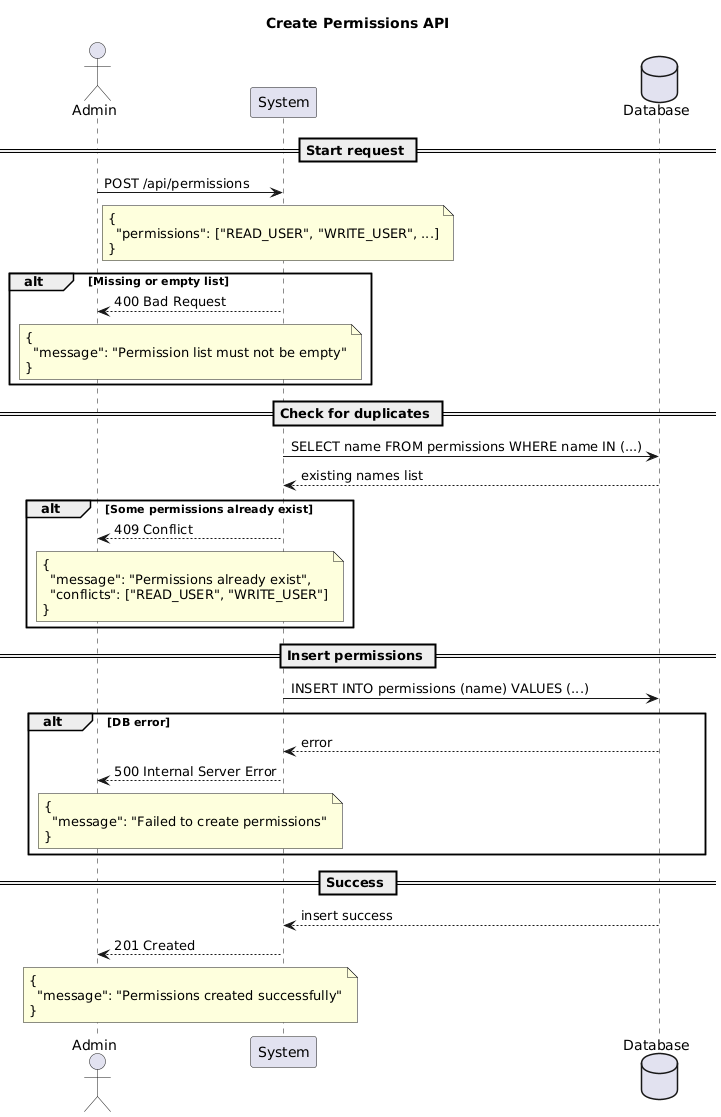

The diagram above was rendered by PlantUML. Its source (embedded in the PNG):
@startuml
title Create Permissions API

actor Admin
participant "System" as System
database "Database" as DB

== Start request ==
Admin -> System: POST /api/permissions
note right of Admin
{
  "permissions": ["READ_USER", "WRITE_USER", ...]
}
end note

alt Missing or empty list
System --> Admin: 400 Bad Request
note over System, Admin
{
  "message": "Permission list must not be empty"
}
end note
end alt

== Check for duplicates ==
System -> DB: SELECT name FROM permissions WHERE name IN (...)
DB --> System: existing names list

alt Some permissions already exist
System --> Admin: 409 Conflict
note over System, Admin
{
  "message": "Permissions already exist",
  "conflicts": ["READ_USER", "WRITE_USER"]
}
end note
end alt

== Insert permissions ==
System -> DB: INSERT INTO permissions (name) VALUES (...)

alt DB error
DB --> System: error
System --> Admin: 500 Internal Server Error
note over System, Admin
{
  "message": "Failed to create permissions"
}
end note
end alt

== Success ==
DB --> System: insert success
System --> Admin: 201 Created
note over System, Admin
{
  "message": "Permissions created successfully"
}
end note
@enduml